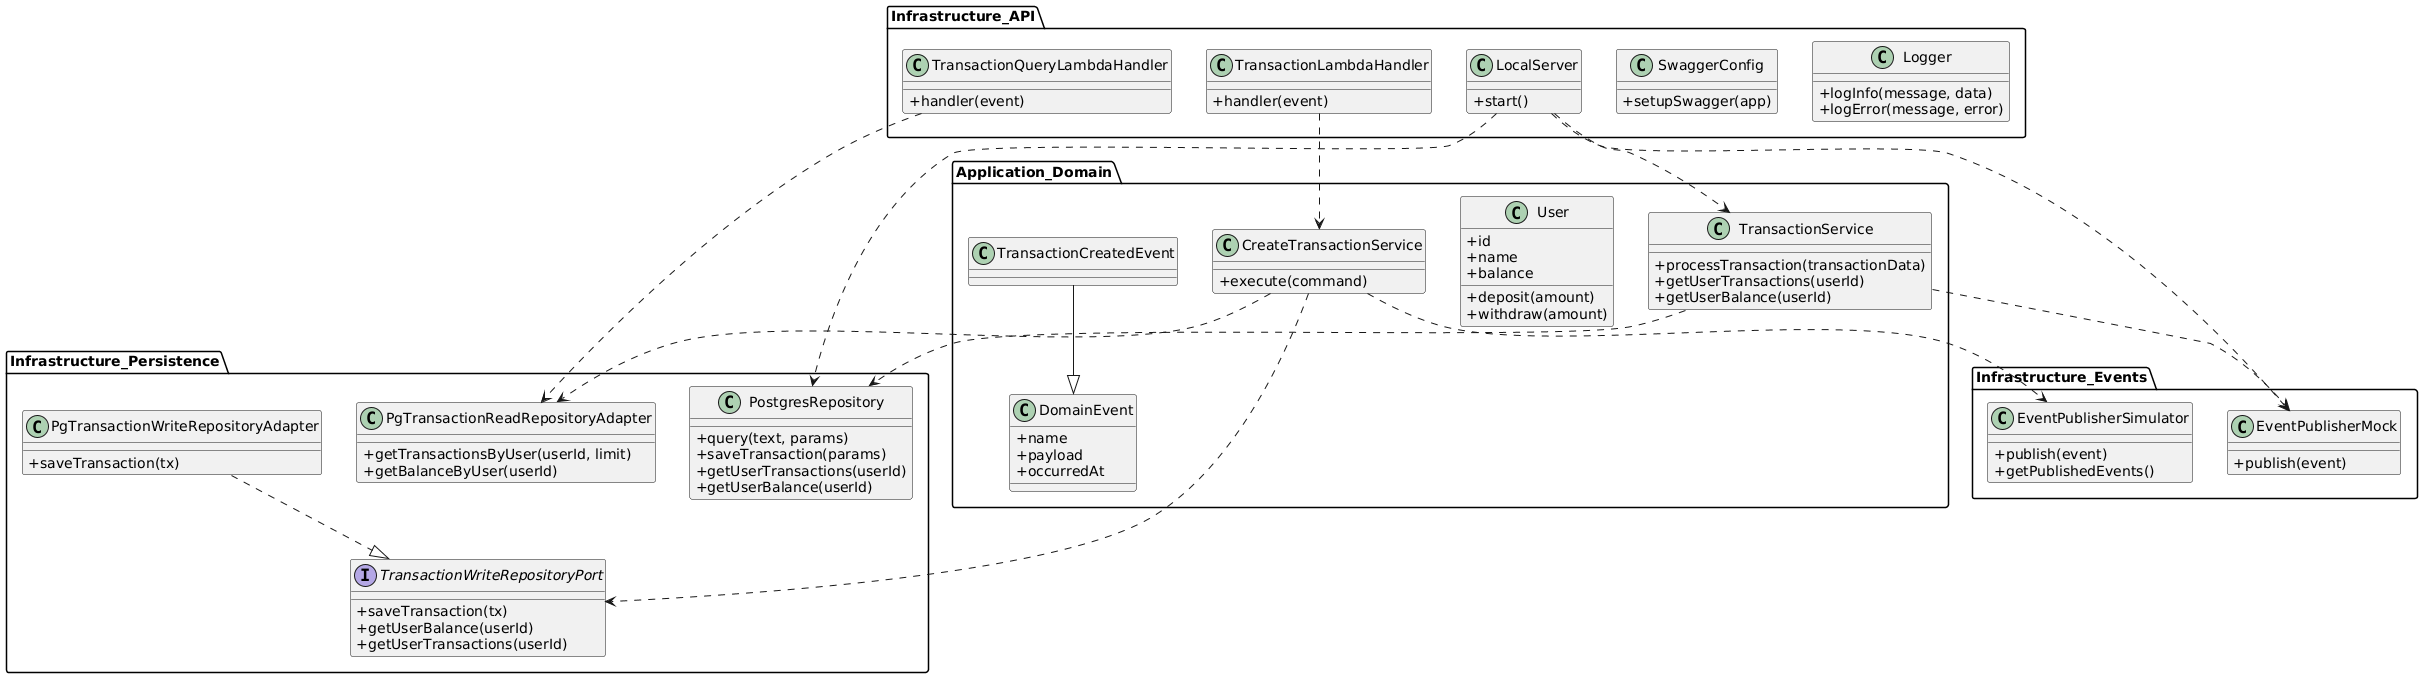

The diagram above was rendered by PlantUML. Its source (embedded in the PNG):
@startuml
' Diagrama de clases compatible - clases definidas dentro de paquetes para evitar duplicados
skinparam classAttributeIconSize 0

package Infrastructure_Persistence {
  interface TransactionWriteRepositoryPort {
    +saveTransaction(tx)
    +getUserBalance(userId)
    +getUserTransactions(userId)
  }

  class PgTransactionWriteRepositoryAdapter {
    +saveTransaction(tx)
  }

  class PgTransactionReadRepositoryAdapter {
    +getTransactionsByUser(userId, limit)
    +getBalanceByUser(userId)
  }

  class PostgresRepository {
    +query(text, params)
    +saveTransaction(params)
    +getUserTransactions(userId)
    +getUserBalance(userId)
  }
}

package Infrastructure_Events {
  class EventPublisherSimulator {
    +publish(event)
    +getPublishedEvents()
  }

  class EventPublisherMock {
    +publish(event)
  }
}

package Application_Domain {
  class CreateTransactionService {
    +execute(command)
  }

  class TransactionService {
    +processTransaction(transactionData)
    +getUserTransactions(userId)
    +getUserBalance(userId)
  }

  class User {
    +id
    +name
    +balance
    +deposit(amount)
    +withdraw(amount)
  }

  class DomainEvent {
    +name
    +payload
    +occurredAt
  }

  class TransactionCreatedEvent
}

package Infrastructure_API {
  class TransactionLambdaHandler {
    +handler(event)
  }

  class TransactionQueryLambdaHandler {
    +handler(event)
  }

  class LocalServer {
    +start()
  }

  class SwaggerConfig {
    +setupSwagger(app)
  }

  class Logger {
    +logInfo(message, data)
    +logError(message, error)
  }
}

' --- Relaciones ---
PgTransactionWriteRepositoryAdapter ..|> TransactionWriteRepositoryPort
TransactionCreatedEvent --|> DomainEvent

CreateTransactionService ..> TransactionWriteRepositoryPort
CreateTransactionService ..> PgTransactionReadRepositoryAdapter
CreateTransactionService ..> EventPublisherSimulator

TransactionService ..> PostgresRepository
TransactionService ..> EventPublisherMock

TransactionLambdaHandler ..> CreateTransactionService
TransactionQueryLambdaHandler ..> PgTransactionReadRepositoryAdapter
LocalServer ..> TransactionService
LocalServer ..> PostgresRepository
LocalServer ..> EventPublisherMock
@enduml